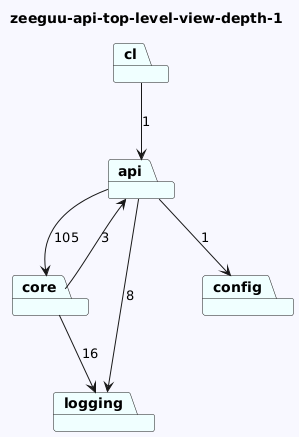

The diagram above was rendered by PlantUML. Its source (embedded in the PNG):
@startuml
skinparam backgroundColor GhostWhite
title zeeguu-api-top-level-view-depth-1
package "cl" #Azure
package "api" #Azure
package "core" #Azure
package "logging" #Azure
package "config" #Azure
"cl"-->"api"  : 1
"api"-->"config"  : 1
"api"-->"logging"  : 8
"api"-->"core"  : 105
"core"-->"logging"  : 16
"core"-->"api"  : 3
@enduml